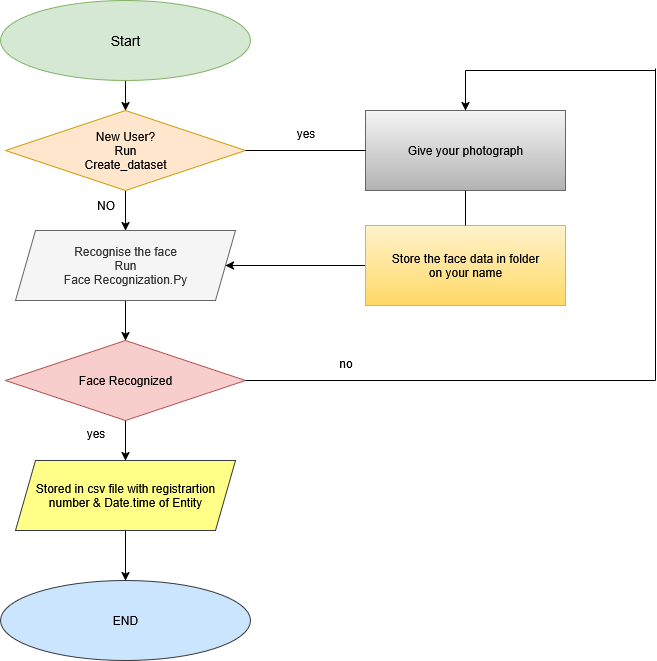

The diagram above was exported from draw.io. Its source (the exported page's mxGraphModel, read from the mxfile embedded in the PNG):
<mxGraphModel dx="991" dy="535" grid="1" gridSize="10" guides="1" tooltips="1" connect="1" arrows="1" fold="1" page="1" pageScale="1" pageWidth="850" pageHeight="1100" math="0" shadow="0">
  <root>
    <mxCell id="0" />
    <mxCell id="1" parent="0" />
    <mxCell id="6161baa8Bs0i8uPKyoke-8" value="" style="edgeStyle=orthogonalEdgeStyle;rounded=0;orthogonalLoop=1;jettySize=auto;html=1;" edge="1" parent="1" source="6161baa8Bs0i8uPKyoke-1" target="6161baa8Bs0i8uPKyoke-2">
      <mxGeometry relative="1" as="geometry" />
    </mxCell>
    <mxCell id="6161baa8Bs0i8uPKyoke-1" value="Start" style="ellipse;whiteSpace=wrap;html=1;fillColor=#d5e8d4;strokeColor=#82b366;fontSize=14;" vertex="1" parent="1">
      <mxGeometry x="75" y="50" width="250" height="80" as="geometry" />
    </mxCell>
    <mxCell id="6161baa8Bs0i8uPKyoke-9" value="" style="edgeStyle=orthogonalEdgeStyle;rounded=0;orthogonalLoop=1;jettySize=auto;html=1;" edge="1" parent="1" source="6161baa8Bs0i8uPKyoke-2" target="6161baa8Bs0i8uPKyoke-3">
      <mxGeometry relative="1" as="geometry" />
    </mxCell>
    <mxCell id="6161baa8Bs0i8uPKyoke-2" value="&lt;div&gt;New User?&lt;/div&gt;&lt;div&gt;Run&lt;/div&gt;&lt;div&gt;Create_dataset&lt;/div&gt;" style="rhombus;whiteSpace=wrap;html=1;fillColor=#ffe6cc;strokeColor=#d79b00;" vertex="1" parent="1">
      <mxGeometry x="80" y="160" width="240" height="80" as="geometry" />
    </mxCell>
    <mxCell id="6161baa8Bs0i8uPKyoke-11" value="" style="edgeStyle=orthogonalEdgeStyle;rounded=0;orthogonalLoop=1;jettySize=auto;html=1;" edge="1" parent="1" source="6161baa8Bs0i8uPKyoke-3" target="6161baa8Bs0i8uPKyoke-4">
      <mxGeometry relative="1" as="geometry" />
    </mxCell>
    <mxCell id="6161baa8Bs0i8uPKyoke-3" value="&lt;div&gt;Recognise the face&lt;/div&gt;&lt;div&gt;Run&lt;/div&gt;&lt;div&gt;Face Recognization.Py&lt;/div&gt;" style="shape=parallelogram;perimeter=parallelogramPerimeter;whiteSpace=wrap;html=1;fixedSize=1;fillColor=#f5f5f5;fontColor=#333333;strokeColor=#666666;" vertex="1" parent="1">
      <mxGeometry x="90" y="280" width="220" height="70" as="geometry" />
    </mxCell>
    <mxCell id="6161baa8Bs0i8uPKyoke-12" value="" style="edgeStyle=orthogonalEdgeStyle;rounded=0;orthogonalLoop=1;jettySize=auto;html=1;" edge="1" parent="1" source="6161baa8Bs0i8uPKyoke-4" target="6161baa8Bs0i8uPKyoke-5">
      <mxGeometry relative="1" as="geometry" />
    </mxCell>
    <mxCell id="6161baa8Bs0i8uPKyoke-4" value="Face Recognized" style="rhombus;whiteSpace=wrap;html=1;fillColor=#f8cecc;strokeColor=#b85450;" vertex="1" parent="1">
      <mxGeometry x="80" y="390" width="240" height="80" as="geometry" />
    </mxCell>
    <mxCell id="6161baa8Bs0i8uPKyoke-13" value="" style="edgeStyle=orthogonalEdgeStyle;rounded=0;orthogonalLoop=1;jettySize=auto;html=1;" edge="1" parent="1" source="6161baa8Bs0i8uPKyoke-5" target="6161baa8Bs0i8uPKyoke-7">
      <mxGeometry relative="1" as="geometry" />
    </mxCell>
    <mxCell id="6161baa8Bs0i8uPKyoke-5" value="&lt;div&gt;Stored in csv file with registrartion&lt;/div&gt;&lt;div&gt;number &amp;amp; Date.time of Entity&lt;/div&gt;" style="shape=parallelogram;perimeter=parallelogramPerimeter;whiteSpace=wrap;html=1;fixedSize=1;fillColor=#ffff88;strokeColor=#36393d;" vertex="1" parent="1">
      <mxGeometry x="90" y="510" width="220" height="70" as="geometry" />
    </mxCell>
    <mxCell id="6161baa8Bs0i8uPKyoke-7" value="END" style="ellipse;whiteSpace=wrap;html=1;fillColor=#cce5ff;strokeColor=#36393d;" vertex="1" parent="1">
      <mxGeometry x="75" y="630" width="250" height="80" as="geometry" />
    </mxCell>
    <mxCell id="6161baa8Bs0i8uPKyoke-14" value="Give your photograph" style="rounded=0;whiteSpace=wrap;html=1;fillColor=#f5f5f5;gradientColor=#b3b3b3;strokeColor=#666666;" vertex="1" parent="1">
      <mxGeometry x="440" y="160" width="200" height="80" as="geometry" />
    </mxCell>
    <mxCell id="6161baa8Bs0i8uPKyoke-17" style="edgeStyle=orthogonalEdgeStyle;rounded=0;orthogonalLoop=1;jettySize=auto;html=1;" edge="1" parent="1" source="6161baa8Bs0i8uPKyoke-15" target="6161baa8Bs0i8uPKyoke-3">
      <mxGeometry relative="1" as="geometry" />
    </mxCell>
    <mxCell id="6161baa8Bs0i8uPKyoke-15" value="&lt;div&gt;Store the face data in folder&lt;/div&gt;&lt;div&gt;on your name&lt;/div&gt;" style="rounded=0;whiteSpace=wrap;html=1;fillColor=#fff2cc;gradientColor=#ffd966;strokeColor=#d6b656;" vertex="1" parent="1">
      <mxGeometry x="440" y="275" width="200" height="80" as="geometry" />
    </mxCell>
    <mxCell id="6161baa8Bs0i8uPKyoke-16" value="" style="endArrow=none;html=1;rounded=0;exitX=0.5;exitY=0;exitDx=0;exitDy=0;" edge="1" parent="1" source="6161baa8Bs0i8uPKyoke-15">
      <mxGeometry width="50" height="50" relative="1" as="geometry">
        <mxPoint x="540" y="270" as="sourcePoint" />
        <mxPoint x="540" y="240" as="targetPoint" />
        <Array as="points">
          <mxPoint x="540" y="240" />
        </Array>
      </mxGeometry>
    </mxCell>
    <mxCell id="6161baa8Bs0i8uPKyoke-18" value="" style="endArrow=none;html=1;rounded=0;entryX=0;entryY=0.5;entryDx=0;entryDy=0;exitX=1;exitY=0.5;exitDx=0;exitDy=0;" edge="1" parent="1" source="6161baa8Bs0i8uPKyoke-2" target="6161baa8Bs0i8uPKyoke-14">
      <mxGeometry width="50" height="50" relative="1" as="geometry">
        <mxPoint x="400" y="330" as="sourcePoint" />
        <mxPoint x="450" y="280" as="targetPoint" />
        <Array as="points">
          <mxPoint x="320" y="200" />
        </Array>
      </mxGeometry>
    </mxCell>
    <mxCell id="6161baa8Bs0i8uPKyoke-19" value="" style="endArrow=none;html=1;rounded=0;" edge="1" parent="1">
      <mxGeometry width="50" height="50" relative="1" as="geometry">
        <mxPoint x="320" y="430" as="sourcePoint" />
        <mxPoint x="730" y="430" as="targetPoint" />
        <Array as="points">
          <mxPoint x="320" y="430" />
        </Array>
      </mxGeometry>
    </mxCell>
    <mxCell id="6161baa8Bs0i8uPKyoke-20" value="" style="endArrow=none;html=1;rounded=0;" edge="1" parent="1">
      <mxGeometry width="50" height="50" relative="1" as="geometry">
        <mxPoint x="730" y="430" as="sourcePoint" />
        <mxPoint x="730" y="118" as="targetPoint" />
        <Array as="points">
          <mxPoint x="730" y="430" />
        </Array>
      </mxGeometry>
    </mxCell>
    <mxCell id="6161baa8Bs0i8uPKyoke-26" value="" style="endArrow=none;html=1;rounded=0;" edge="1" parent="1">
      <mxGeometry width="50" height="50" relative="1" as="geometry">
        <mxPoint x="540" y="120" as="sourcePoint" />
        <mxPoint x="730" y="120" as="targetPoint" />
      </mxGeometry>
    </mxCell>
    <mxCell id="6161baa8Bs0i8uPKyoke-28" value="" style="endArrow=classic;html=1;rounded=0;entryX=0.5;entryY=0;entryDx=0;entryDy=0;" edge="1" parent="1" target="6161baa8Bs0i8uPKyoke-14">
      <mxGeometry width="50" height="50" relative="1" as="geometry">
        <mxPoint x="540" y="120" as="sourcePoint" />
        <mxPoint x="570" y="140" as="targetPoint" />
      </mxGeometry>
    </mxCell>
    <mxCell id="6161baa8Bs0i8uPKyoke-29" value="NO" style="text;html=1;align=center;verticalAlign=middle;resizable=0;points=[];autosize=1;strokeColor=none;fillColor=none;" vertex="1" parent="1">
      <mxGeometry x="160" y="240" width="40" height="30" as="geometry" />
    </mxCell>
    <mxCell id="6161baa8Bs0i8uPKyoke-31" value="yes" style="text;html=1;align=center;verticalAlign=middle;resizable=0;points=[];autosize=1;strokeColor=none;fillColor=none;" vertex="1" parent="1">
      <mxGeometry x="150" y="468" width="40" height="30" as="geometry" />
    </mxCell>
    <mxCell id="6161baa8Bs0i8uPKyoke-32" value="yes" style="text;html=1;align=center;verticalAlign=middle;resizable=0;points=[];autosize=1;strokeColor=none;fillColor=none;" vertex="1" parent="1">
      <mxGeometry x="360" y="168" width="40" height="30" as="geometry" />
    </mxCell>
    <mxCell id="6161baa8Bs0i8uPKyoke-33" value="no" style="text;html=1;align=center;verticalAlign=middle;resizable=0;points=[];autosize=1;strokeColor=none;fillColor=none;" vertex="1" parent="1">
      <mxGeometry x="400" y="398" width="40" height="30" as="geometry" />
    </mxCell>
  </root>
</mxGraphModel>